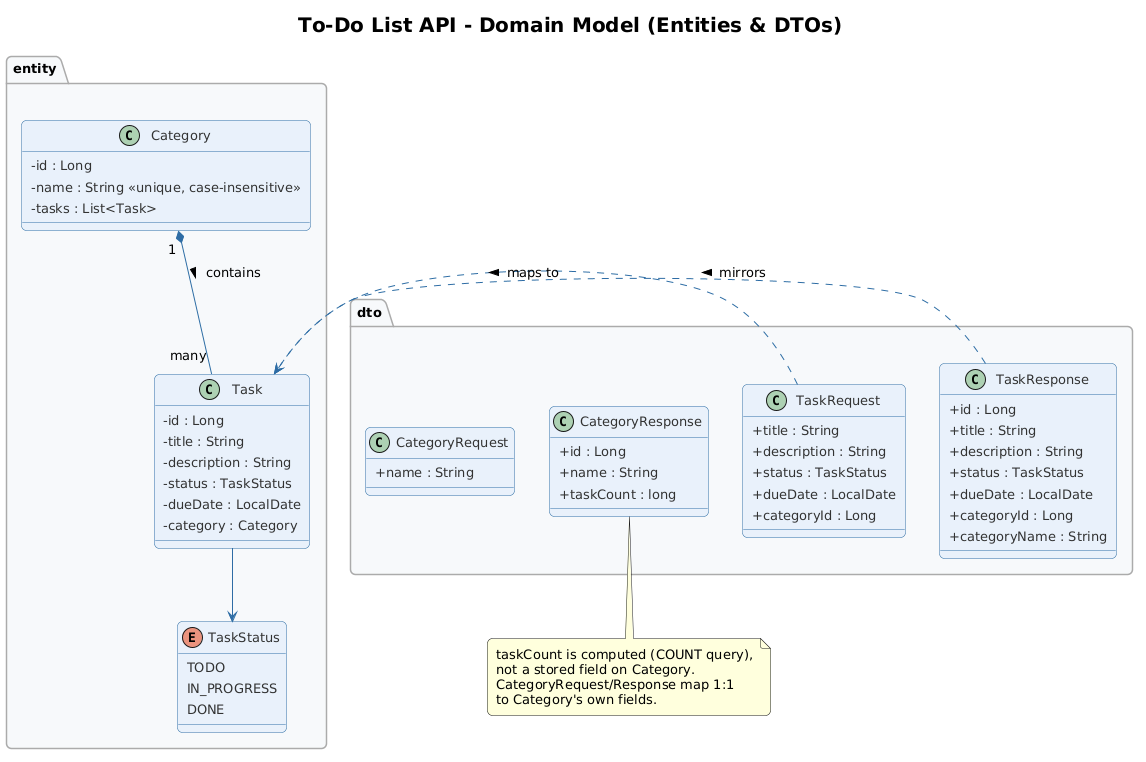

The diagram above was rendered by PlantUML. Its source (embedded in the PNG):
@startuml
title To-Do List API - Domain Model (Entities & DTOs)

skinparam backgroundColor #FFFFFF
skinparam shadowing false
skinparam roundCorner 10
skinparam padding 3
skinparam classAttributeIconSize 0
skinparam defaultFontName "Segoe UI"
skinparam defaultFontSize 13
skinparam titleFontSize 20
skinparam titleFontStyle bold
skinparam class {
    BackgroundColor #E8F1FB
    BorderColor #2E6DA4
    ArrowColor #2E6DA4
    FontColor #1B1B1B
    AttributeFontColor #333333
    StereotypeFontColor #2E6DA4
}
skinparam package {
    BackgroundColor #F7F9FB
    BorderColor #AAAAAA
    FontStyle bold
}

top to bottom direction

package "entity" {
  class Category {
    - id : Long
    - name : String <<unique, case-insensitive>>
    - tasks : List<Task>
  }

  class Task {
    - id : Long
    - title : String
    - description : String
    - status : TaskStatus
    - dueDate : LocalDate
    - category : Category
  }

  enum TaskStatus {
    TODO
    IN_PROGRESS
    DONE
  }

  Category "1" *-- "many" Task : contains >
  Task --> TaskStatus
}

package "dto" {
  class CategoryRequest {
    + name : String
  }
  class CategoryResponse {
    + id : Long
    + name : String
    + taskCount : long
  }
  class TaskRequest {
    + title : String
    + description : String
    + status : TaskStatus
    + dueDate : LocalDate
    + categoryId : Long
  }
  class TaskResponse {
    + id : Long
    + title : String
    + description : String
    + status : TaskStatus
    + dueDate : LocalDate
    + categoryId : Long
    + categoryName : String
  }
}

Category -[hidden]down-> CategoryRequest
Task -[hidden]down-> TaskRequest
TaskResponse ..> Task : mirrors >
TaskRequest ..> Task : maps to >

note bottom of CategoryResponse
  taskCount is computed (COUNT query),
  not a stored field on Category.
  CategoryRequest/Response map 1:1
  to Category's own fields.
end note
@enduml